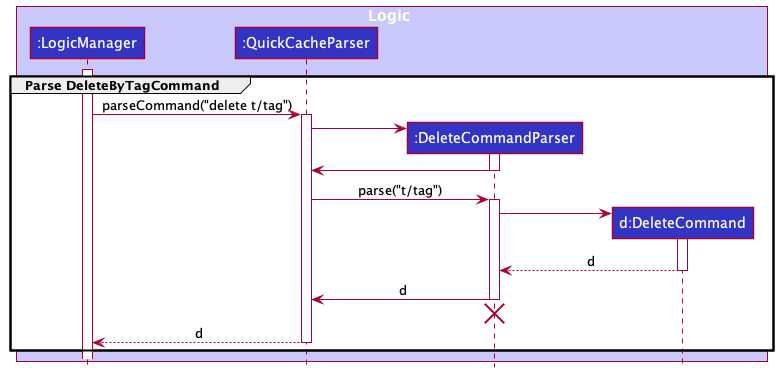

The diagram above was rendered by PlantUML. Its source (embedded in the PNG):
@startuml
!include style.puml

group Parse DeleteByTagCommand
box Logic LOGIC_COLOR_T1
participant ":LogicManager" as LogicManager LOGIC_COLOR
participant ":QuickCacheParser" as QuickCacheParser LOGIC_COLOR
participant ":DeleteCommandParser" as DeleteCommandParser LOGIC_COLOR
participant "d:DeleteCommand" as DeleteCommand LOGIC_COLOR
end box

activate LogicManager

LogicManager -> QuickCacheParser : parseCommand("delete t/tag")
activate QuickCacheParser

create DeleteCommandParser
QuickCacheParser -> DeleteCommandParser
activate DeleteCommandParser

DeleteCommandParser -> QuickCacheParser
deactivate DeleteCommandParser

QuickCacheParser -> DeleteCommandParser : parse("t/tag")
activate DeleteCommandParser

create DeleteCommand
DeleteCommandParser -> DeleteCommand
activate DeleteCommand

DeleteCommand --> DeleteCommandParser : d
deactivate DeleteCommand

DeleteCommandParser -> QuickCacheParser : d
deactivate DeleteCommandParser

'Hidden arrow to position the destroy marker below the end of the activation bar.
DeleteCommandParser -[hidden]-> QuickCacheParser
destroy DeleteCommandParser

QuickCacheParser --> LogicManager : d
deactivate QuickCacheParser
end
@enduml